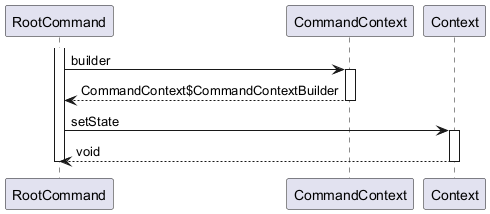

The diagram above was rendered by PlantUML. Its source (embedded in the PNG):
@startuml

participant RootCommand
participant CommandContext
participant Context

activate RootCommand
	RootCommand -> CommandContext : builder
	activate CommandContext
		CommandContext --> RootCommand : CommandContext$CommandContextBuilder
	deactivate CommandContext
	RootCommand -> Context : setState
	activate Context
		Context --> RootCommand : void
	deactivate Context
deactivate RootCommand

@enduml